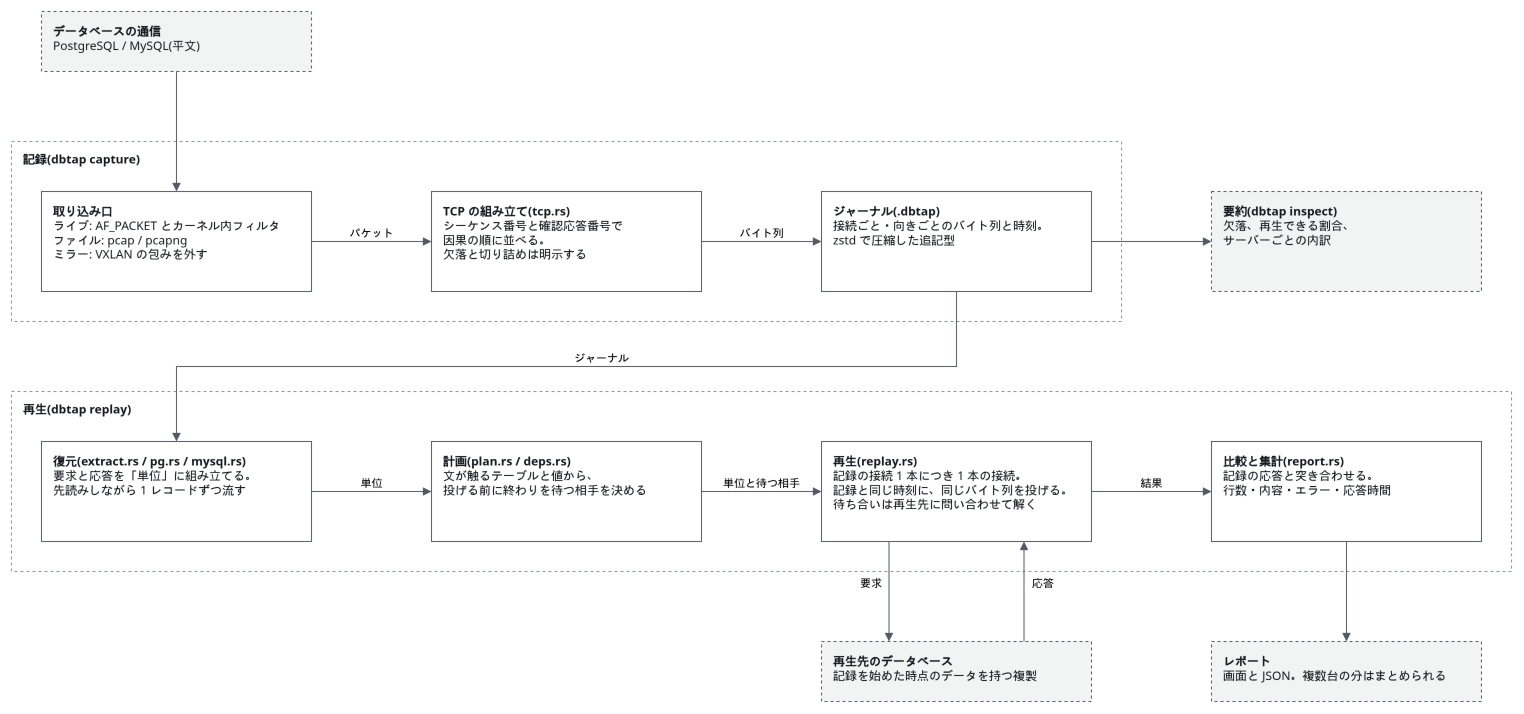

The diagram above was exported from draw.io. Its source (the exported page's mxGraphModel, read from the mxfile embedded in the PNG):
<mxGraphModel adaptiveColors="auto">
  <root>
    <mxCell id="0" />
    <mxCell id="1" parent="0" />
    <mxCell id="lane-capture" value="記録(dbtap capture)" style="rounded=0;whiteSpace=wrap;html=1;fontSize=12;fontStyle=1;align=left;verticalAlign=top;spacingLeft=10;spacingTop=4;fillColor=none;strokeColor=#879596;dashed=1;fontColor=#16191F;container=1;collapsible=0;recursiveResize=0" vertex="1" parent="1">
      <mxGeometry x="0" y="0" width="1110" height="180" as="geometry" />
    </mxCell>
    <mxCell id="src" value="&lt;b&gt;取り込み口&lt;/b&gt;&lt;br&gt;ライブ: AF_PACKET とカーネル内フィルタ&lt;br&gt;ファイル: pcap / pcapng&lt;br&gt;ミラー: VXLAN の包みを外す" style="rounded=0;whiteSpace=wrap;html=1;fontSize=12;align=left;verticalAlign=top;spacingLeft=10;spacingTop=6;spacingRight=8;fillColor=#FFFFFF;strokeColor=#545B64;fontColor=#16191F" vertex="1" parent="lane-capture">
      <mxGeometry x="30" y="50" width="270" height="100" as="geometry" />
    </mxCell>
    <mxCell id="tcp" value="&lt;b&gt;TCP の組み立て(tcp.rs)&lt;/b&gt;&lt;br&gt;シーケンス番号と確認応答番号で&lt;br&gt;因果の順に並べる。&lt;br&gt;欠落と切り詰めは明示する" style="rounded=0;whiteSpace=wrap;html=1;fontSize=12;align=left;verticalAlign=top;spacingLeft=10;spacingTop=6;spacingRight=8;fillColor=#FFFFFF;strokeColor=#545B64;fontColor=#16191F" vertex="1" parent="lane-capture">
      <mxGeometry x="420" y="50" width="270" height="100" as="geometry" />
    </mxCell>
    <mxCell id="journal" value="&lt;b&gt;ジャーナル(.dbtap)&lt;/b&gt;&lt;br&gt;接続ごと・向きごとのバイト列と時刻。&lt;br&gt;zstd で圧縮した追記型" style="rounded=0;whiteSpace=wrap;html=1;fontSize=12;align=left;verticalAlign=top;spacingLeft=10;spacingTop=6;spacingRight=8;fillColor=#FFFFFF;strokeColor=#545B64;fontColor=#16191F" vertex="1" parent="lane-capture">
      <mxGeometry x="810" y="50" width="270" height="100" as="geometry" />
    </mxCell>
    <mxCell id="lane-replay" value="再生(dbtap replay)" style="rounded=0;whiteSpace=wrap;html=1;fontSize=12;fontStyle=1;align=left;verticalAlign=top;spacingLeft=10;spacingTop=4;fillColor=none;strokeColor=#879596;dashed=1;fontColor=#16191F;container=1;collapsible=0;recursiveResize=0" vertex="1" parent="1">
      <mxGeometry x="0" y="250" width="1500" height="180" as="geometry" />
    </mxCell>
    <mxCell id="extract" value="&lt;b&gt;復元(extract.rs / pg.rs / mysql.rs)&lt;/b&gt;&lt;br&gt;要求と応答を「単位」に組み立てる。&lt;br&gt;先読みしながら 1 レコードずつ流す" style="rounded=0;whiteSpace=wrap;html=1;fontSize=12;align=left;verticalAlign=top;spacingLeft=10;spacingTop=6;spacingRight=8;fillColor=#FFFFFF;strokeColor=#545B64;fontColor=#16191F" vertex="1" parent="lane-replay">
      <mxGeometry x="30" y="50" width="270" height="100" as="geometry" />
    </mxCell>
    <mxCell id="plan" value="&lt;b&gt;計画(plan.rs / deps.rs)&lt;/b&gt;&lt;br&gt;文が触るテーブルと値から、&lt;br&gt;投げる前に終わりを待つ相手を決める" style="rounded=0;whiteSpace=wrap;html=1;fontSize=12;align=left;verticalAlign=top;spacingLeft=10;spacingTop=6;spacingRight=8;fillColor=#FFFFFF;strokeColor=#545B64;fontColor=#16191F" vertex="1" parent="lane-replay">
      <mxGeometry x="420" y="50" width="270" height="100" as="geometry" />
    </mxCell>
    <mxCell id="replay" value="&lt;b&gt;再生(replay.rs)&lt;/b&gt;&lt;br&gt;記録の接続 1 本につき 1 本の接続。&lt;br&gt;記録と同じ時刻に、同じバイト列を投げる。&lt;br&gt;待ち合いは再生先に問い合わせて解く" style="rounded=0;whiteSpace=wrap;html=1;fontSize=12;align=left;verticalAlign=top;spacingLeft=10;spacingTop=6;spacingRight=8;fillColor=#FFFFFF;strokeColor=#545B64;fontColor=#16191F" vertex="1" parent="lane-replay">
      <mxGeometry x="810" y="50" width="270" height="100" as="geometry" />
    </mxCell>
    <mxCell id="report" value="&lt;b&gt;比較と集計(report.rs)&lt;/b&gt;&lt;br&gt;記録の応答と突き合わせる。&lt;br&gt;行数・内容・エラー・応答時間" style="rounded=0;whiteSpace=wrap;html=1;fontSize=12;align=left;verticalAlign=top;spacingLeft=10;spacingTop=6;spacingRight=8;fillColor=#FFFFFF;strokeColor=#545B64;fontColor=#16191F" vertex="1" parent="lane-replay">
      <mxGeometry x="1200" y="50" width="270" height="100" as="geometry" />
    </mxCell>
    <mxCell id="wire" value="&lt;b&gt;データベースの通信&lt;/b&gt;&lt;br&gt;PostgreSQL / MySQL(平文)" style="rounded=0;whiteSpace=wrap;html=1;fontSize=12;align=left;verticalAlign=top;spacingLeft=10;spacingTop=6;spacingRight=8;fillColor=#F2F3F3;strokeColor=#545B64;dashed=1;fontColor=#16191F" vertex="1" parent="1">
      <mxGeometry x="30" y="-130" width="270" height="60" as="geometry" />
    </mxCell>
    <mxCell id="target" value="&lt;b&gt;再生先のデータベース&lt;/b&gt;&lt;br&gt;記録を始めた時点のデータを持つ複製" style="rounded=0;whiteSpace=wrap;html=1;fontSize=12;align=left;verticalAlign=top;spacingLeft=10;spacingTop=6;spacingRight=8;fillColor=#F2F3F3;strokeColor=#545B64;dashed=1;fontColor=#16191F" vertex="1" parent="1">
      <mxGeometry x="810" y="500" width="270" height="60" as="geometry" />
    </mxCell>
    <mxCell id="out" value="&lt;b&gt;レポート&lt;/b&gt;&lt;br&gt;画面と JSON。複数台の分はまとめられる" style="rounded=0;whiteSpace=wrap;html=1;fontSize=12;align=left;verticalAlign=top;spacingLeft=10;spacingTop=6;spacingRight=8;fillColor=#F2F3F3;strokeColor=#545B64;dashed=1;fontColor=#16191F" vertex="1" parent="1">
      <mxGeometry x="1200" y="500" width="270" height="60" as="geometry" />
    </mxCell>
    <mxCell id="inspect" value="&lt;b&gt;要約(dbtap inspect)&lt;/b&gt;&lt;br&gt;欠落、再生できる割合、&lt;br&gt;サーバーごとの内訳" style="rounded=0;whiteSpace=wrap;html=1;fontSize=12;align=left;verticalAlign=top;spacingLeft=10;spacingTop=6;spacingRight=8;fillColor=#F2F3F3;strokeColor=#545B64;dashed=1;fontColor=#16191F" vertex="1" parent="1">
      <mxGeometry x="1200" y="50" width="270" height="100" as="geometry" />
    </mxCell>
    <mxCell id="e-wire-src" value="" style="edgeStyle=orthogonalEdgeStyle;html=1;endArrow=block;endFill=1;strokeColor=#545B64;rounded=0;labelBackgroundColor=none;verticalAlign=bottom;align=center;exitX=0.5;exitY=1;entryX=0.5;entryY=0" edge="1" parent="1" source="wire" target="src">
      <mxGeometry relative="1" as="geometry" />
    </mxCell>
    <mxCell id="e-src-tcp" value="パケット" style="edgeStyle=orthogonalEdgeStyle;html=1;endArrow=block;endFill=1;strokeColor=#545B64;rounded=0;labelBackgroundColor=none;verticalAlign=bottom;align=center;exitX=1;exitY=0.5;entryX=0;entryY=0.5" edge="1" parent="1" source="src" target="tcp">
      <mxGeometry relative="1" as="geometry" />
    </mxCell>
    <mxCell id="e-tcp-journal" value="バイト列" style="edgeStyle=orthogonalEdgeStyle;html=1;endArrow=block;endFill=1;strokeColor=#545B64;rounded=0;labelBackgroundColor=none;verticalAlign=bottom;align=center;exitX=1;exitY=0.5;entryX=0;entryY=0.5" edge="1" parent="1" source="tcp" target="journal">
      <mxGeometry relative="1" as="geometry" />
    </mxCell>
    <mxCell id="e-journal-inspect" value="" style="edgeStyle=orthogonalEdgeStyle;html=1;endArrow=block;endFill=1;strokeColor=#545B64;rounded=0;labelBackgroundColor=none;verticalAlign=bottom;align=center;exitX=1;exitY=0.5;entryX=0;entryY=0.5" edge="1" parent="1" source="journal" target="inspect">
      <mxGeometry relative="1" as="geometry" />
    </mxCell>
    <mxCell id="e-journal-extract" value="ジャーナル" style="edgeStyle=orthogonalEdgeStyle;html=1;endArrow=block;endFill=1;strokeColor=#545B64;rounded=0;labelBackgroundColor=none;verticalAlign=bottom;align=left;spacingLeft=6;exitX=0.5;exitY=1;entryX=0.5;entryY=0" edge="1" parent="1" source="journal" target="extract">
      <mxGeometry relative="1" as="geometry" />
    </mxCell>
    <mxCell id="e-extract-plan" value="単位" style="edgeStyle=orthogonalEdgeStyle;html=1;endArrow=block;endFill=1;strokeColor=#545B64;rounded=0;labelBackgroundColor=none;verticalAlign=bottom;align=center;exitX=1;exitY=0.5;entryX=0;entryY=0.5" edge="1" parent="1" source="extract" target="plan">
      <mxGeometry relative="1" as="geometry" />
    </mxCell>
    <mxCell id="e-plan-replay" value="単位と待つ相手" style="edgeStyle=orthogonalEdgeStyle;html=1;endArrow=block;endFill=1;strokeColor=#545B64;rounded=0;labelBackgroundColor=none;verticalAlign=bottom;align=center;exitX=1;exitY=0.5;entryX=0;entryY=0.5" edge="1" parent="1" source="plan" target="replay">
      <mxGeometry relative="1" as="geometry" />
    </mxCell>
    <mxCell id="e-replay-report" value="結果" style="edgeStyle=orthogonalEdgeStyle;html=1;endArrow=block;endFill=1;strokeColor=#545B64;rounded=0;labelBackgroundColor=none;verticalAlign=bottom;align=center;exitX=1;exitY=0.5;entryX=0;entryY=0.5" edge="1" parent="1" source="replay" target="report">
      <mxGeometry relative="1" as="geometry" />
    </mxCell>
    <mxCell id="e-replay-target" value="要求" style="edgeStyle=orthogonalEdgeStyle;html=1;endArrow=block;endFill=1;strokeColor=#545B64;rounded=0;labelBackgroundColor=none;verticalAlign=bottom;align=right;spacingRight=6;exitX=0.25;exitY=1;entryX=0.25;entryY=0" edge="1" parent="1" source="replay" target="target">
      <mxGeometry relative="1" as="geometry" />
    </mxCell>
    <mxCell id="e-target-replay" value="応答" style="edgeStyle=orthogonalEdgeStyle;html=1;endArrow=block;endFill=1;strokeColor=#545B64;rounded=0;labelBackgroundColor=none;verticalAlign=bottom;align=left;spacingLeft=6;exitX=0.75;exitY=0;entryX=0.75;entryY=1" edge="1" parent="1" source="target" target="replay">
      <mxGeometry relative="1" as="geometry" />
    </mxCell>
    <mxCell id="e-report-out" value="" style="edgeStyle=orthogonalEdgeStyle;html=1;endArrow=block;endFill=1;strokeColor=#545B64;rounded=0;labelBackgroundColor=none;verticalAlign=bottom;align=center;exitX=0.5;exitY=1;entryX=0.5;entryY=0" edge="1" parent="1" source="report" target="out">
      <mxGeometry relative="1" as="geometry" />
    </mxCell>
  </root>
</mxGraphModel>